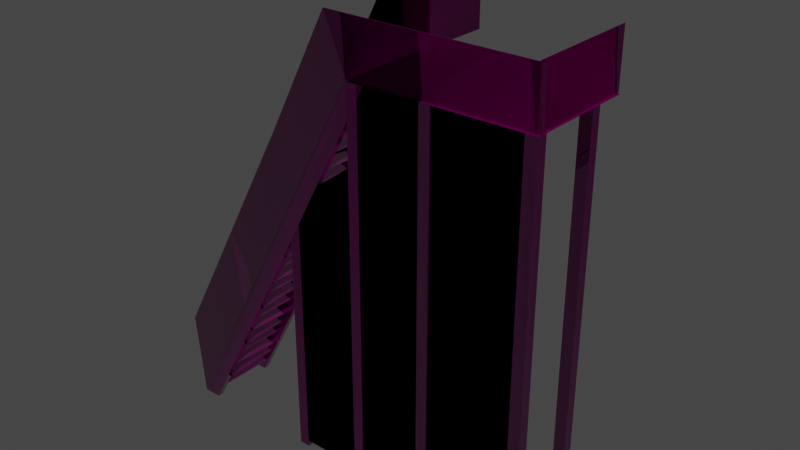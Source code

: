 # Source: scaffolds_02.blend  (saved by Blender 3.5.10; exported with 4.5.12 LTS)
import bpy
from mathutils import Matrix  # noqa: F401  (used for matrix-valued properties, if any)

bpy.ops.wm.read_factory_settings(use_empty=True)
scene = bpy.context.scene
scene.name = 'Scene'

# ---- collections
col_collection = bpy.data.collections.new('Collection'); scene.collection.children.link(col_collection)

# ---- images (referenced by path relative to the original .blend; pixels are not part of the script)
import os
ASSET_DIR = os.environ.get("B2B_ASSET_DIR", "")  # directory of the original .blend (textures are referenced by path, not embedded)
HERE = os.path.dirname(os.path.abspath(__file__))  # packed textures are extracted next to this script under _unpacked/

def load_image(name, relpath, width, height, colorspace="sRGB"):
    """Load a texture the original file referenced (path relative to the .blend, or extracted next to this script)."""
    p = next((c for c in (os.path.join(HERE, relpath), os.path.join(ASSET_DIR, relpath)) if relpath and os.path.exists(c)), "")
    if p:
        img = bpy.data.images.load(p, check_existing=True)
        img.name = name
    else:  # same state as the original file: an image datablock whose file is absent (Cycles renders it pink)
        img = bpy.data.images.new(name, width, height)
        img.source = "FILE"
        img.filepath = "//" + (relpath or name)
    img.colorspace_settings.name = colorspace
    return img
img_electricity_01_diff_0_png = load_image('electricity_01_diff_0.png', 'electricity_01_diff_0.png', 1024, 1024, 'sRGB')
img_electricity_01_norm_0_png = load_image('electricity_01_norm_0.png', 'electricity_01_norm_0.png', 1024, 1024, 'Non-Color')
img_electricity_01_metal_0_png = load_image('electricity_01_metal_0.png', 'electricity_01_metal_0.png', 1024, 1024, 'Non-Color')
img_default_model_mask_0_png = load_image('default_model_mask_0.png', 'default_model_mask_0.png', 1024, 1024, 'Non-Color')
img_default_height_0_png = load_image('default_height_0.png', 'default_height_0.png', 1024, 1024, 'Non-Color')
img_electricity_01_mask_0_png = load_image('electricity_01_mask_0.png', 'electricity_01_mask_0.png', 1024, 1024, 'sRGB')

# ---- materials (node trees are filled in below, after node groups)
mat_electricity_01_001 = bpy.data.materials.new('electricity_01.001')
mat_electricity_01_001.use_transparent_shadow = False

# ---- node groups
ng_annoshader = bpy.data.node_groups.new('AnnoShader', 'ShaderNodeTree')
_s = ng_annoshader.interface.new_socket(name='Shader', in_out='OUTPUT', socket_type='NodeSocketShader')
_s = ng_annoshader.interface.new_socket(name='cDiffuse', in_out='INPUT', socket_type='NodeSocketColor')
_s = ng_annoshader.interface.new_socket(name='cDiffuseMultiplier', in_out='INPUT', socket_type='NodeSocketColor')
_s = ng_annoshader.interface.new_socket(name='Alpha', in_out='INPUT', socket_type='NodeSocketFloat')
_s = ng_annoshader.interface.new_socket(name='cNormal', in_out='INPUT', socket_type='NodeSocketColor')
_s = ng_annoshader.interface.new_socket(name='Glossiness', in_out='INPUT', socket_type='NodeSocketFloat')
_s = ng_annoshader.interface.new_socket(name='cMetallic', in_out='INPUT', socket_type='NodeSocketColor')
_s = ng_annoshader.interface.new_socket(name='cHeight', in_out='INPUT', socket_type='NodeSocketColor')
_s = ng_annoshader.interface.new_socket(name='cNightGlow', in_out='INPUT', socket_type='NodeSocketColor')
_s = ng_annoshader.interface.new_socket(name='cEmissiveColor', in_out='INPUT', socket_type='NodeSocketColor')
_s = ng_annoshader.interface.new_socket(name='EmissionStrength', in_out='INPUT', socket_type='NodeSocketFloat')
_s = ng_annoshader.interface.new_socket(name='cDyeMask', in_out='INPUT', socket_type='NodeSocketColor')
_N = ng_annoshader.nodes; _L = ng_annoshader.links
n0 = _N.new('NodeGroupInput'); n0.name = 'Group Input'; n0.location = (0, -900)
n1 = _N.new('ShaderNodeMix'); n1.name = 'Mix'; n1.location = (300, 300)
n1.data_type = 'RGBA'
n1.blend_type = 'MULTIPLY'
n1.inputs[0].default_value = 1.0
n2 = _N.new('ShaderNodeRGBToBW'); n2.name = 'RGB to BW'; n2.location = (300, 0)
n3 = _N.new('ShaderNodeMix'); n3.name = 'Mix.001'; n3.location = (600, 0)
n3.data_type = 'RGBA'
n3.blend_type = 'MULTIPLY'
n3.inputs[7].default_value = (1.0, 0.0, 0.0, 1.0)
n4 = _N.new('ShaderNodeSeparateColor'); n4.name = 'Separate RGB'; n4.location = (300, -300)
n5 = _N.new('ShaderNodeMath'); n5.name = 'Math'; n5.location = (600, -450)
n5.operation = 'POWER'
n5.inputs[1].default_value = 2.0
n6 = _N.new('ShaderNodeMath'); n6.name = 'Math.001'; n6.location = (600, -150)
n6.operation = 'POWER'
n6.inputs[1].default_value = 2.0
n7 = _N.new('ShaderNodeMath'); n7.name = 'Math.002'; n7.location = (750, -300)
n8 = _N.new('ShaderNodeMath'); n8.name = 'Math.003'; n8.location = (900, -300)
n8.operation = 'SUBTRACT'
n8.inputs[0].default_value = 1.0
n9 = _N.new('ShaderNodeMath'); n9.name = 'Math.004'; n9.location = (1050, -300)
n9.operation = 'SQRT'
n10 = _N.new('ShaderNodeCombineColor'); n10.name = 'Combine RGB'; n10.location = (1200, -300)
n11 = _N.new('ShaderNodeNormalMap'); n11.name = 'Normal Map'; n11.location = (1500, -300)
n11.inputs[0].default_value = 0.5
n12 = _N.new('ShaderNodeRGBToBW'); n12.name = 'RGB to BW.001'; n12.location = (1500, 0)
n13 = _N.new('ShaderNodeBump'); n13.name = 'Bump'; n13.location = (1800, -300)
n13.inputs[0].default_value = 0.5
n13.inputs[1].default_value = 1.0
n13.inputs[2].default_value = 1.0
n14 = _N.new('ShaderNodeMath'); n14.name = 'Math.005'; n14.location = (900, -900)
n14.operation = 'SUBTRACT'
n14.inputs[0].default_value = 1.0
n15 = _N.new('ShaderNodeRGBToBW'); n15.name = 'RGB to BW.002'; n15.location = (300, 0)
n16 = _N.new('ShaderNodeVectorMath'); n16.name = 'EmissionScale'; n16.location = (300, -1200)
n16.label = 'EmissionScale'
n16.operation = 'SCALE'
n16.inputs[3].default_value = 10.0
n17 = _N.new('ShaderNodeVectorMath'); n17.name = 'Vector Math'; n17.location = (600, -1200)
n17.operation = 'MULTIPLY'
n18 = _N.new('ShaderNodeObjectInfo'); n18.name = 'Object Info'; n18.location = (300, -1500)
n19 = _N.new('ShaderNodeMath'); n19.name = 'Math.006'; n19.location = (600, -1500)
n19.operation = 'FRACT'
n20 = _N.new('ShaderNodeValToRGB'); n20.name = 'ColorRamp'; n20.location = (900, -1500)
n20.color_ramp.interpolation = 'CONSTANT'
while len(n20.color_ramp.elements) > 1: n20.color_ramp.elements.remove(n20.color_ramp.elements[-1])
n20.color_ramp.elements[0].position = 0.0; n20.color_ramp.elements[0].color = (1.0, 0.0, 0.0, 1.0)
_e = n20.color_ramp.elements.new(0.3333); _e.color = (0.0, 1.0, 0.0, 1.0)
_e = n20.color_ramp.elements.new(0.6667); _e.color = (0.0, 0.0, 1.0, 1.0)
n21 = _N.new('ShaderNodeVectorMath'); n21.name = 'Vector Math.001'; n21.location = (1200, -1500)
n21.operation = 'MULTIPLY'
n22 = _N.new('ShaderNodeMix'); n22.name = 'Mix.002'; n22.location = (1500, -1200)
n22.data_type = 'RGBA'
n22.inputs[6].default_value = (0.0, 0.0, 0.0, 1.0)
n23 = _N.new('ShaderNodeBsdfPrincipled'); n23.name = 'Principled BSDF'; n23.location = (1200, -900)
n23.distribution = 'GGX'
n23.subsurface_method = 'RANDOM_WALK_SKIN'
n23.inputs[3].default_value = 1.45
n24 = _N.new('NodeGroupOutput'); n24.name = 'Group Output'; n24.location = (1500, -900)
_L.new(n0.outputs[1], n1.inputs[6])
_L.new(n0.outputs[0], n1.inputs[7])
_L.new(n0.outputs[10], n2.inputs[0])
_L.new(n2.outputs[0], n3.inputs[0])
_L.new(n1.outputs[2], n3.inputs[6])
_L.new(n0.outputs[3], n4.inputs[0])
_L.new(n4.outputs[0], n5.inputs[0])
_L.new(n4.outputs[1], n6.inputs[0])
_L.new(n5.outputs[0], n7.inputs[0])
_L.new(n6.outputs[0], n7.inputs[1])
_L.new(n7.outputs[0], n8.inputs[1])
_L.new(n8.outputs[0], n9.inputs[0])
_L.new(n4.outputs[0], n10.inputs[0])
_L.new(n4.outputs[1], n10.inputs[1])
_L.new(n9.outputs[0], n10.inputs[2])
_L.new(n10.outputs[0], n11.inputs[1])
_L.new(n0.outputs[6], n12.inputs[0])
_L.new(n12.outputs[0], n13.inputs[3])
_L.new(n11.outputs[0], n13.inputs[4])
_L.new(n0.outputs[4], n14.inputs[1])
_L.new(n0.outputs[5], n15.inputs[0])
_L.new(n0.outputs[8], n16.inputs[0])
_L.new(n3.outputs[2], n17.inputs[0])
_L.new(n16.outputs[0], n17.inputs[1])
_L.new(n18.outputs[0], n19.inputs[0])
_L.new(n19.outputs[0], n20.inputs[0])
_L.new(n20.outputs[0], n21.inputs[0])
_L.new(n0.outputs[7], n21.inputs[1])
_L.new(n21.outputs[0], n22.inputs[0])
_L.new(n17.outputs[0], n22.inputs[7])
_L.new(n0.outputs[2], n23.inputs[4])
_L.new(n14.outputs[0], n23.inputs[2])
_L.new(n13.outputs[0], n23.inputs[5])
_L.new(n3.outputs[2], n23.inputs[0])
_L.new(n15.outputs[0], n23.inputs[1])
_L.new(n0.outputs[9], n23.inputs[28])
_L.new(n22.outputs[2], n23.inputs[27])
_L.new(n23.outputs[0], n24.inputs[0])
n24.is_active_output = True

# ---- material node trees
mat_electricity_01_001.use_nodes = True; mat_electricity_01_001.node_tree.nodes.clear()
_N = mat_electricity_01_001.node_tree.nodes; _L = mat_electricity_01_001.node_tree.links
n0 = _N.new('ShaderNodeOutputMaterial'); n0.name = 'Material Output'; n0.location = (300, 300)
n1 = _N.new('ShaderNodeTexImage'); n1.name = 'cModelDiffTex'; n1.location = (-1200, 900)
n1.label = 'cModelDiffTex'
n1.image = img_electricity_01_diff_0_png
n2 = _N.new('ShaderNodeTexImage'); n2.name = 'cModelNormalTex'; n2.location = (-1200, 600)
n2.label = 'cModelNormalTex'
n2.image = img_electricity_01_norm_0_png
n3 = _N.new('ShaderNodeTexImage'); n3.name = 'cModelMetallicTex'; n3.location = (-1200, 300)
n3.label = 'cModelMetallicTex'
n3.image = img_electricity_01_metal_0_png
n4 = _N.new('ShaderNodeTexImage'); n4.name = 'cSeparateAOTex'; n4.location = (-1200, 0)
n4.label = 'cSeparateAOTex'
n4.image = img_default_model_mask_0_png
n5 = _N.new('ShaderNodeTexImage'); n5.name = 'cHeightMap'; n5.location = (-1200, -300)
n5.label = 'cHeightMap'
n5.image = img_default_height_0_png
n6 = _N.new('ShaderNodeTexImage'); n6.name = 'cNightGlowMap'; n6.location = (-1200, -600)
n6.label = 'cNightGlowMap'
n6.image = img_electricity_01_mask_0_png
n7 = _N.new('ShaderNodeTexImage'); n7.name = 'cDyeMask'; n7.location = (-1200, -900)
n7.label = 'cDyeMask'
n8 = _N.new('ShaderNodeGroup'); n8.name = 'Group'; n8.location = (0, 0)
n8.node_tree = ng_annoshader
n8.inputs[9].default_value = 0.0
n9 = _N.new('ShaderNodeCombineRGB'); n9.name = 'cEmissiveColor'; n9.location = (900, 1050)
n9.label = 'cEmissiveColor'
n9.inputs[0].default_value = 1.134
n9.inputs[1].default_value = 0.9648
n9.inputs[2].default_value = 0.6676
n10 = _N.new('ShaderNodeCombineRGB'); n10.name = 'cDiffuseColor'; n10.location = (600, 1050)
n10.label = 'cDiffuseColor'
n10.inputs[0].default_value = 1.0
n10.inputs[1].default_value = 1.0
n10.inputs[2].default_value = 1.0
_L.new(n1.outputs[0], n8.inputs[0])
_L.new(n2.outputs[0], n8.inputs[3])
_L.new(n3.outputs[0], n8.inputs[5])
_L.new(n5.outputs[0], n8.inputs[6])
_L.new(n6.outputs[0], n8.inputs[7])
_L.new(n7.outputs[0], n8.inputs[10])
_L.new(n10.outputs[0], n8.inputs[1])
_L.new(n9.outputs[0], n8.inputs[8])
_L.new(n1.outputs[1], n8.inputs[2])
_L.new(n2.outputs[1], n8.inputs[4])
_L.new(n8.outputs[0], n0.inputs[0])
n0.is_active_output = True

# ---- world
world_world = bpy.data.worlds.new('World'); scene.world = world_world
world_world.use_nodes = True; world_world.node_tree.nodes.clear()
_N = world_world.node_tree.nodes; _L = world_world.node_tree.links
n0 = _N.new('ShaderNodeOutputWorld'); n0.name = 'World Output'; n0.location = (300, 300)
n1 = _N.new('ShaderNodeBackground'); n1.name = 'Background'; n1.location = (10, 300)
n1.inputs[0].default_value = (0.05088, 0.05088, 0.05088, 1.0)
_L.new(n1.outputs[0], n0.inputs[0])
n0.is_active_output = True
world_world.color = (0.05088, 0.05088, 0.05088)
world_world.use_sun_shadow = False
world_world.sun_shadow_jitter_overblur = 0.0

# ---- meshes
me_mesh_0_037 = bpy.data.meshes.new('Mesh_0.037')
me_mesh_0_037.from_pydata([(0.639, -0.09322, 0.4138), (0.6732, -0.09322, -0.7837), (0.639, -0.09322, -0.7837), (0.6732, -0.09322, 0.4138), (0.3456, -0.09322, 0.4138), (0.3798, -0.09322, -0.7837), (0.3456, -0.09322, -0.7837), (0.3798, -0.09322, 0.4138), (0.121, -0.09322, 0.4087), (0.1542, -0.09322, -0.7891), (0.121, -0.09322, -0.7891), (0.1542, -0.09322, 0.4087), (0.1161, -0.08932, 0.4077), (-0.4679, -0.08932, -0.7891), (-0.5245, -0.08932, -0.7891), (0.1727, -0.08932, 0.4077), (0.4032, -0.08932, 0.5762), (0.118, -0.08932, 0.4094), (0.118, -0.08932, 0.5762), (0.4032, -0.08932, 0.4094), (0.04772, -0.08932, 0.5762), (-0.3478, -0.08932, -0.1591), (-0.09583, -0.08932, 0.01003), (-0.3097, -0.08932, -0.3894), (-0.5499, -0.08932, -0.5269), (-0.5245, -0.08932, -0.7891), (-0.1456, -0.08932, 0.2086), (0.118, -0.08932, 0.4094), (0.04772, -0.08932, 0.5762), (0.6825, -0.08932, 0.5762), (0.4032, -0.08932, 0.4094), (0.4032, -0.08932, 0.5762), (0.6825, -0.08932, 0.4094), (-0.1027, -0.08736, -0.01643), (-0.06946, -0.08736, -0.7891), (-0.1027, -0.08736, -0.7891), (-0.06946, -0.08736, -0.01643), (0.368, -0.08541, -0.7749), (0.6376, -0.08541, 0.4109), (0.6376, -0.08541, -0.7749), (0.3719, -0.08541, 0.4109), (0.1483, -0.0776, 0.4058), (0.3524, -0.0776, -0.7803), (0.1483, -0.0776, -0.7803), (0.3524, -0.0776, 0.4058), (-0.07337, -0.0776, 0.03638), (0.1307, -0.0776, -0.7803), (-0.07337, -0.0776, -0.7803), (0.1307, -0.0776, 0.1879), (0.1161, 0.1138, 0.4077), (-0.4679, 0.1138, -0.7891), (-0.5245, 0.1138, -0.7891), (0.1727, 0.1138, 0.4077), (0.04772, 0.1236, 0.5762), (0.119, 0.1236, 0.5762), (0.119, 0.1236, 0.4094), (-0.3478, 0.1236, -0.1591), (-0.09583, 0.1236, 0.01003), (-0.3097, 0.1236, -0.3894), (-0.5499, 0.1236, -0.5269), (-0.5245, 0.1236, -0.7891), (-0.1456, 0.1236, 0.2086), (0.119, 0.1236, 0.4094), (0.04772, 0.1236, 0.5762), (0.639, 0.1314, 0.4138), (0.6732, 0.1314, -0.7837), (0.639, 0.1314, -0.7837), (0.6732, 0.1314, 0.4138), (-0.4933, 0.1177, -0.7393), (-0.4933, -0.0776, -0.7505), (-0.4933, 0.1177, -0.7505), (-0.4933, -0.0776, -0.7393), (-0.463, 0.1177, -0.6865), (-0.463, -0.0776, -0.7061), (-0.463, 0.1177, -0.6978), (-0.463, -0.0776, -0.6953), (-0.4376, 0.1177, -0.6431), (-0.4376, -0.0776, -0.6455), (-0.4376, 0.1177, -0.6543), (-0.4376, -0.0776, -0.6343), (-0.4113, 0.1177, -0.583), (-0.4113, -0.0776, -0.5942), (-0.4113, 0.1177, -0.5942), (-0.4113, -0.0776, -0.583), (-0.382, 0.1177, -0.5308), (-0.382, -0.0776, -0.5503), (-0.382, 0.1177, -0.542), (-0.382, -0.0776, -0.5391), (-0.3517, 0.1177, -0.4863), (-0.3517, -0.0776, -0.4888), (-0.3517, 0.1177, -0.4976), (-0.3517, -0.0776, -0.4778), (-0.3253, 0.1177, -0.4246), (-0.3253, -0.0776, -0.4358), (-0.3253, 0.1177, -0.4358), (-0.3253, -0.0776, -0.4246), (-0.2999, 0.1177, -0.3733), (-0.2999, -0.0776, -0.3933), (-0.2999, 0.1177, -0.3845), (-0.2999, -0.0776, -0.3821), (-0.2706, 0.1177, -0.3208), (-0.2706, -0.0776, -0.332), (-0.2706, 0.1177, -0.332), (-0.2706, -0.0776, -0.3208), (-0.2413, 0.1177, -0.2766), (-0.2413, -0.0776, -0.2793), (-0.2413, 0.1177, -0.2878), (-0.2413, -0.0776, -0.2681), (-0.214, 0.1177, -0.2159), (-0.214, -0.0776, -0.2272), (-0.214, 0.1177, -0.2272), (-0.214, -0.0776, -0.2159), (-0.1886, 0.1177, -0.1647), (-0.1886, -0.0776, -0.1846), (-0.1886, 0.1177, -0.1759), (-0.1886, -0.0776, -0.1733), (-0.1583, 0.1177, -0.1122), (-0.1583, -0.0776, -0.1234), (-0.1583, 0.1177, -0.1234), (-0.1583, -0.0776, -0.1122), (-0.129, 0.1177, -0.05927), (-0.129, -0.0776, -0.07043), (-0.129, 0.1177, -0.07043), (-0.129, -0.0776, -0.05927), (-0.1027, 0.1177, -0.01715), (-0.1027, -0.0776, -0.01967), (-0.1027, 0.1177, -0.02834), (-0.1027, -0.0776, -0.008476), (-0.1027, -0.08736, -0.01643), (-0.1027, -0.07174, -0.7891), (-0.1027, -0.07174, -0.01643), (-0.1027, -0.08736, -0.7891), (-0.07728, 0.1177, 0.04279), (-0.07728, -0.0776, 0.02292), (-0.07728, 0.1177, 0.03159), (-0.07728, -0.0776, 0.03412), (-0.04798, 0.1177, 0.09528), (-0.04798, -0.0776, 0.08411), (-0.04798, 0.1177, 0.08411), (-0.04798, -0.0776, 0.09528), (-0.0177, 0.1177, 0.1395), (-0.0177, -0.0776, 0.137), (-0.0177, 0.1177, 0.1283), (-0.0177, -0.0776, 0.1482), (0.008662, 0.1177, 0.2002), (0.008662, -0.0776, 0.1891), (0.008662, 0.1177, 0.1891), (0.008662, -0.0776, 0.2002), (0.03405, 0.1177, 0.2515), (0.03405, -0.0776, 0.2317), (0.03405, 0.1177, 0.2404), (0.03405, -0.0776, 0.2428), (0.06433, 0.1177, 0.2954), (0.06433, -0.0776, 0.2927), (0.06433, 0.1177, 0.2842), (0.06433, -0.0776, 0.304), (0.09362, 0.1177, 0.3569), (0.09362, -0.0776, 0.3457), (0.09362, 0.1177, 0.3457), (0.09362, -0.0776, 0.3569), (0.118, 0.4537, 0.4094), (0.118, 0.1236, 0.5762), (0.118, 0.1236, 0.4094), (0.118, 0.4537, 0.5762), (0.121, -0.09322, 0.4087), (0.121, -0.06002, -0.7891), (0.121, -0.06002, 0.4087), (0.121, -0.09322, -0.7891), (0.1161, -0.08932, 0.4077), (-0.5245, -0.07174, -0.7891), (0.1161, -0.07174, 0.4077), (-0.5245, -0.08932, -0.7891), (0.1161, 0.1138, 0.4077), (-0.5245, 0.1314, -0.7891), (0.1161, 0.1314, 0.4077), (-0.5245, 0.1138, -0.7891), (0.3456, -0.09322, 0.4138), (0.3456, -0.06002, -0.7837), (0.3456, -0.06002, 0.4138), (0.3456, -0.09322, -0.7837), (0.639, -0.09322, 0.4138), (0.639, -0.06002, -0.7837), (0.639, -0.06002, 0.4138), (0.639, -0.09322, -0.7837), (0.639, 0.1314, 0.4138), (0.639, 0.1626, -0.7837), (0.639, 0.1626, 0.4138), (0.639, 0.1314, -0.7837), (0.6698, -0.09713, 0.5815), (0.6698, 0.2505, 0.4146), (0.6698, 0.2505, 0.5815), (0.6698, -0.09713, 0.4146), (0.68, 0.2408, 0.4146), (0.3544, -0.101, 0.4146), (0.3583, 0.2408, 0.4146), (0.68, -0.101, 0.4146), (0.1141, 0.2408, 0.4146), (0.1141, -0.101, 0.4146), (0.09362, 0.1177, 0.3569), (0.1464, -0.0776, 0.3569), (0.09362, -0.0776, 0.3569), (0.1464, 0.1177, 0.3569), (0.03405, 0.1177, 0.2515), (0.08581, -0.0776, 0.2428), (0.03405, -0.0776, 0.2428), (0.08581, 0.1177, 0.2515), (0.06433, 0.1177, 0.2954), (0.1161, -0.0776, 0.304), (0.06433, -0.0776, 0.304), (0.1161, 0.1177, 0.2954), (0.008662, 0.1177, 0.2002), (0.06042, -0.0776, 0.2002), (0.008662, -0.0776, 0.2002), (0.06042, 0.1177, 0.2002), (-0.07728, 0.1177, 0.04279), (-0.02454, -0.0776, 0.03412), (-0.07728, -0.0776, 0.03412), (-0.02454, 0.1177, 0.04279), (0.6732, -0.06002, 0.4138), (0.6732, -0.09322, -0.7837), (0.6732, -0.09322, 0.4138), (0.6732, -0.06002, -0.7837), (0.6732, 0.1626, 0.4138), (0.6732, 0.1314, -0.7837), (0.6732, 0.1314, 0.4138), (0.6732, 0.1626, -0.7837), (0.6708, 0.2486, 0.4146), (0.6708, -0.09713, 0.5815), (0.6708, 0.2486, 0.5815), (0.6708, -0.09713, 0.4146), (-0.04798, 0.1177, 0.09528), (0.003779, -0.0776, 0.09528), (-0.04798, -0.0776, 0.09528), (0.003779, 0.1177, 0.09528), (-0.0177, 0.1177, 0.1395), (0.03405, -0.0776, 0.1482), (-0.0177, -0.0776, 0.1482), (0.03405, 0.1177, 0.1395), (-0.129, 0.1177, -0.05927), (-0.0763, -0.0776, -0.05927), (-0.129, -0.0776, -0.05927), (-0.0763, 0.1177, -0.05927), (-0.1886, 0.1177, -0.1647), (-0.1368, -0.0776, -0.1733), (-0.1886, -0.0776, -0.1733), (-0.1368, 0.1177, -0.1647), (-0.1583, 0.1177, -0.1122), (-0.1066, -0.0776, -0.1122), (-0.1583, -0.0776, -0.1122), (-0.1066, 0.1177, -0.1122), (-0.1027, 0.1177, -0.01715), (-0.04993, -0.0776, -0.008476), (-0.1027, -0.0776, -0.008476), (-0.04993, 0.1177, -0.01715), (0.3798, -0.06002, 0.4138), (0.3798, -0.09322, -0.7837), (0.3798, -0.09322, 0.4138), (0.3798, -0.06002, -0.7837), (-0.214, 0.1177, -0.2159), (-0.1622, -0.0776, -0.2159), (-0.214, -0.0776, -0.2159), (-0.1622, 0.1177, -0.2159), (-0.2999, 0.1177, -0.3733), (-0.2472, -0.0776, -0.3821), (-0.2999, -0.0776, -0.3821), (-0.2472, 0.1177, -0.3733), (-0.4679, -0.08932, -0.7891), (0.1727, -0.07174, 0.4077), (-0.4679, -0.07174, -0.7891), (0.1727, -0.08932, 0.4077), (-0.4679, 0.1138, -0.7891), (0.1727, 0.1314, 0.4077), (-0.4679, 0.1314, -0.7891), (0.1727, 0.1138, 0.4077), (-0.2706, 0.1177, -0.3208), (-0.2189, -0.0776, -0.3208), (-0.2706, -0.0776, -0.3208), (-0.2189, 0.1177, -0.3208), (-0.2413, 0.1177, -0.2766), (-0.1886, -0.0776, -0.2681), (-0.2413, -0.0776, -0.2681), (-0.1886, 0.1177, -0.2766), (0.1542, -0.09322, -0.7891), (0.1542, -0.06002, 0.4087), (0.1542, -0.06002, -0.7891), (0.1542, -0.09322, 0.4087), (-0.3253, 0.1177, -0.4246), (-0.2726, -0.0776, -0.4246), (-0.3253, -0.0776, -0.4246), (-0.2726, 0.1177, -0.4246), (-0.382, 0.1177, -0.5308), (-0.3292, -0.0776, -0.5391), (-0.382, -0.0776, -0.5391), (-0.3292, 0.1177, -0.5308), (0.119, 0.1236, 0.5762), (0.119, 0.4537, 0.4094), (0.119, 0.1236, 0.4094), (0.119, 0.4537, 0.5762), (-0.3517, 0.1177, -0.4863), (-0.299, -0.0776, -0.4778), (-0.3517, -0.0776, -0.4778), (-0.299, 0.1177, -0.4863), (-0.4113, 0.1177, -0.583), (-0.3595, -0.0776, -0.583), (-0.4113, -0.0776, -0.583), (-0.3595, 0.1177, -0.583), (-0.463, 0.1177, -0.6865), (-0.4113, -0.0776, -0.6953), (-0.463, -0.0776, -0.6953), (-0.4113, 0.1177, -0.6865), (-0.06946, -0.08736, -0.7891), (-0.06946, -0.07174, -0.01643), (-0.06946, -0.07174, -0.7891), (-0.06946, -0.08736, -0.01643), (-0.4376, 0.1177, -0.6431), (-0.3849, -0.0776, -0.6343), (-0.4376, -0.0776, -0.6343), (-0.3849, 0.1177, -0.6431), (-0.4933, 0.1177, -0.7393), (-0.4415, -0.0776, -0.7393), (-0.4933, -0.0776, -0.7393), (-0.4415, 0.1177, -0.7393), (0.639, 0.1626, -0.7837), (0.6732, 0.1626, 0.4138), (0.639, 0.1626, 0.4138), (0.6732, 0.1626, -0.7837), (-0.4679, 0.1314, -0.7891), (0.1161, 0.1314, 0.4077), (-0.5245, 0.1314, -0.7891), (0.1727, 0.1314, 0.4077), (0.118, 0.1236, 0.4094), (0.118, 0.1236, 0.5762), (0.04772, 0.1236, 0.5762), (-0.09583, 0.1236, 0.01003), (-0.3478, 0.1236, -0.1591), (-0.3097, 0.1236, -0.3894), (-0.5499, 0.1236, -0.5269), (-0.5245, 0.1236, -0.7891), (-0.1456, 0.1236, 0.2086), (0.118, 0.1236, 0.4094), (0.04772, 0.1236, 0.5762), (0.639, -0.06002, -0.7837), (0.6732, -0.06002, 0.4138), (0.639, -0.06002, 0.4138), (0.6732, -0.06002, -0.7837), (0.3456, -0.06002, -0.7837), (0.3798, -0.06002, 0.4138), (0.3456, -0.06002, 0.4138), (0.3798, -0.06002, -0.7837), (0.1542, -0.06002, 0.4087), (0.121, -0.06002, -0.7891), (0.1542, -0.06002, -0.7891), (0.121, -0.06002, 0.4087), (-0.4679, -0.07174, -0.7891), (0.1161, -0.07174, 0.4077), (-0.5245, -0.07174, -0.7891), (0.1727, -0.07174, 0.4077), (-0.06946, -0.07174, -0.01643), (-0.1027, -0.07174, -0.7891), (-0.06946, -0.07174, -0.7891), (-0.1027, -0.07174, -0.01643), (0.1483, -0.0776, -0.7803), (0.3524, -0.0776, 0.4058), (0.1483, -0.0776, 0.4058), (0.3524, -0.0776, -0.7803), (-0.07337, -0.0776, -0.7803), (0.1307, -0.0776, 0.1879), (-0.07337, -0.0776, 0.03638), (0.1307, -0.0776, -0.7803), (0.3719, -0.08541, 0.4109), (0.6376, -0.08541, -0.7749), (0.6376, -0.08541, 0.4109), (0.368, -0.08541, -0.7749), (0.118, -0.08736, 0.4094), (0.4032, -0.08736, 0.5762), (0.118, -0.08736, 0.5762), (0.4032, -0.08736, 0.4094), (0.04772, -0.08736, 0.5762), (-0.09583, -0.08736, 0.01003), (-0.3478, -0.08736, -0.1591), (-0.3097, -0.08736, -0.3894), (-0.5499, -0.08736, -0.5269), (-0.5245, -0.08736, -0.7891), (-0.1456, -0.08736, 0.2086), (0.118, -0.08736, 0.4094), (0.04772, -0.08736, 0.5762), (0.4032, -0.08736, 0.4094), (0.6825, -0.08736, 0.5762), (0.4032, -0.08736, 0.5762), (0.6825, -0.08736, 0.4094)], [], [(0, 2, 1), (1, 3, 0), (4, 6, 5), (5, 7, 4), (8, 10, 9), (9, 11, 8), (12, 14, 13), (13, 15, 12), (16, 18, 17), (17, 19, 16), (18, 20, 17), (21, 23, 22), (23, 21, 24), (24, 25, 23), (22, 26, 21), (26, 22, 27), (27, 28, 26), (29, 31, 30), (30, 32, 29), (33, 35, 34), (34, 36, 33), (37, 39, 38), (38, 40, 37), (41, 43, 42), (42, 44, 41), (45, 47, 46), (46, 48, 45), (49, 51, 50), (50, 52, 49), (53, 55, 54), (56, 58, 57), (58, 56, 59), (59, 60, 58), (57, 61, 56), (61, 57, 62), (62, 63, 61), (64, 66, 65), (65, 67, 64), (68, 70, 69), (69, 71, 68), (72, 74, 73), (73, 75, 72), (76, 78, 77), (77, 79, 76), (80, 82, 81), (81, 83, 80), (84, 86, 85), (85, 87, 84), (88, 90, 89), (89, 91, 88), (92, 94, 93), (93, 95, 92), (96, 98, 97), (97, 99, 96), (100, 102, 101), (101, 103, 100), (104, 106, 105), (105, 107, 104), (108, 110, 109), (109, 111, 108), (112, 114, 113), (113, 115, 112), (116, 118, 117), (117, 119, 116), (120, 122, 121), (121, 123, 120), (124, 126, 125), (125, 127, 124), (128, 130, 129), (129, 131, 128), (132, 134, 133), (133, 135, 132), (136, 138, 137), (137, 139, 136), (140, 142, 141), (141, 143, 140), (144, 146, 145), (145, 147, 144), (148, 150, 149), (149, 151, 148), (152, 154, 153), (153, 155, 152), (156, 158, 157), (157, 159, 156), (160, 162, 161), (161, 163, 160), (164, 166, 165), (165, 167, 164), (168, 170, 169), (169, 171, 168), (172, 174, 173), (173, 175, 172), (176, 178, 177), (177, 179, 176), (180, 182, 181), (181, 183, 180), (184, 186, 185), (185, 187, 184), (188, 190, 189), (189, 191, 188), (192, 194, 193), (193, 195, 192), (193, 194, 196), (196, 197, 193), (198, 200, 199), (199, 201, 198), (202, 204, 203), (203, 205, 202), (206, 208, 207), (207, 209, 206), (210, 212, 211), (211, 213, 210), (214, 216, 215), (215, 217, 214), (218, 220, 219), (219, 221, 218), (222, 224, 223), (223, 225, 222), (226, 228, 227), (227, 229, 226), (230, 232, 231), (231, 233, 230), (234, 236, 235), (235, 237, 234), (238, 240, 239), (239, 241, 238), (242, 244, 243), (243, 245, 242), (246, 248, 247), (247, 249, 246), (250, 252, 251), (251, 253, 250), (254, 256, 255), (255, 257, 254), (258, 260, 259), (259, 261, 258), (262, 264, 263), (263, 265, 262), (266, 268, 267), (267, 269, 266), (270, 272, 271), (271, 273, 270), (274, 276, 275), (275, 277, 274), (278, 280, 279), (279, 281, 278), (282, 284, 283), (283, 285, 282), (286, 288, 287), (287, 289, 286), (290, 292, 291), (291, 293, 290), (294, 296, 295), (295, 297, 294), (298, 300, 299), (299, 301, 298), (302, 304, 303), (303, 305, 302), (306, 308, 307), (307, 309, 306), (310, 312, 311), (311, 313, 310), (314, 316, 315), (315, 317, 314), (318, 320, 319), (319, 321, 318), (322, 324, 323), (323, 325, 322), (326, 328, 327), (327, 329, 326), (330, 332, 331), (333, 335, 334), (336, 334, 335), (335, 337, 336), (334, 338, 333), (339, 333, 338), (338, 340, 339), (341, 343, 342), (342, 344, 341), (345, 347, 346), (346, 348, 345), (349, 351, 350), (350, 352, 349), (353, 355, 354), (354, 356, 353), (357, 359, 358), (358, 360, 357), (361, 363, 362), (362, 364, 361), (365, 367, 366), (366, 368, 365), (369, 371, 370), (370, 372, 369), (373, 375, 374), (374, 376, 373), (377, 375, 373), (378, 380, 379), (381, 379, 380), (380, 382, 381), (379, 383, 378), (384, 378, 383), (383, 385, 384), (386, 388, 387), (387, 389, 386)])
me_mesh_0_037.polygons.foreach_set('use_smooth', [True] * 204)
_uv = me_mesh_0_037.uv_layers.new(name='UVMap')
_uv.uv.foreach_set('vector', [0.6523, 0.6787, 0.7993, 0.6787, 0.7993, 0.6829, 0.7993, 0.6829, 0.6523, 0.6829, 0.6523, 0.6787, 0.6523, 0.6787, 0.7993, 0.6787, 0.7993, 0.6829, 0.7993, 0.6829, 0.6523, 0.6829, 0.6523, 0.6787, 0.6523, 0.6743, 0.7993, 0.6743, 0.7993, 0.6704, 0.7993, 0.6704, 0.6523, 0.6704, 0.6523, 0.6743, 0.627, 0.6477, 0.7939, 0.6477, 0.7905, 0.6414, 0.7905, 0.6414, 0.6235, 0.6414, 0.627, 0.6477, 0.9463, 0.3286, 0.9463, 0.3794, 0.9751, 0.3794, 0.9751, 0.3794, 0.9751, 0.3286, 0.9463, 0.3286, 0.9463, 0.3794, 0.9463, 0.3872, 0.9751, 0.3794, 0.9463, 0.3486, 0.9741, 0.3555, 0.9741, 0.3931, 0.9741, 0.3555, 0.9463, 0.3486, 0.9463, 0.314, 0.9463, 0.314, 0.9741, 0.3179, 0.9741, 0.3555, 0.9741, 0.3931, 0.9463, 0.3833, 0.9463, 0.3486, 0.9463, 0.3833, 0.9741, 0.3931, 0.9741, 0.4307, 0.9741, 0.4307, 0.9463, 0.418, 0.9463, 0.3833, 0.9463, 0.3184, 0.9463, 0.3682, 0.9751, 0.3682, 0.9751, 0.3682, 0.9751, 0.3184, 0.9463, 0.3184, 0.7046, 0.6743, 0.7993, 0.6743, 0.7993, 0.6704, 0.7993, 0.6704, 0.7046, 0.6704, 0.7046, 0.6743, 0.03726, 0.6387, 0.006626, 0.6387, 0.006626, 0.8047, 0.006626, 0.8047, 0.03473, 0.8047, 0.03726, 0.6387, 0.03473, 0.8047, 0.03473, 0.6387, 0.006626, 0.6387, 0.006626, 0.6387, 0.006626, 0.8047, 0.03473, 0.8047, 0.03473, 0.7528, 0.03473, 0.6387, 0.006626, 0.6387, 0.006626, 0.6387, 0.006626, 0.774, 0.03473, 0.7528, 0.627, 0.6477, 0.7939, 0.6477, 0.7905, 0.6414, 0.7905, 0.6414, 0.6235, 0.6414, 0.627, 0.6477, 0.9463, 0.3867, 0.9751, 0.3794, 0.9463, 0.3794, 0.9463, 0.3486, 0.9741, 0.3555, 0.9741, 0.3931, 0.9741, 0.3555, 0.9463, 0.3486, 0.9463, 0.314, 0.9463, 0.314, 0.9741, 0.3179, 0.9741, 0.3555, 0.9741, 0.3931, 0.9463, 0.3833, 0.9463, 0.3486, 0.9463, 0.3833, 0.9741, 0.3931, 0.9741, 0.4307, 0.9741, 0.4307, 0.9463, 0.418, 0.9463, 0.3833, 0.6523, 0.6787, 0.7993, 0.6787, 0.7993, 0.6829, 0.7993, 0.6829, 0.6523, 0.6829, 0.6523, 0.6787, 0.4849, 0.05469, 0.4878, 0.05469, 0.4878, 0.004395, 0.4878, 0.004395, 0.4849, 0.004395, 0.4849, 0.05469, 0.4849, 0.05469, 0.4878, 0.05469, 0.4878, 0.004395, 0.4878, 0.004395, 0.4849, 0.004395, 0.4849, 0.05469, 0.4849, 0.05469, 0.4878, 0.05469, 0.4878, 0.004395, 0.4878, 0.004395, 0.4849, 0.004395, 0.4849, 0.05469, 0.4849, 0.05469, 0.4878, 0.05469, 0.4878, 0.004395, 0.4878, 0.004395, 0.4849, 0.004395, 0.4849, 0.05469, 0.4849, 0.05469, 0.4878, 0.05469, 0.4878, 0.004395, 0.4878, 0.004395, 0.4849, 0.004395, 0.4849, 0.05469, 0.4849, 0.05469, 0.4878, 0.05469, 0.4878, 0.004395, 0.4878, 0.004395, 0.4849, 0.004395, 0.4849, 0.05469, 0.4849, 0.05469, 0.4878, 0.05469, 0.4878, 0.004395, 0.4878, 0.004395, 0.4849, 0.004395, 0.4849, 0.05469, 0.4849, 0.05469, 0.4878, 0.05469, 0.4878, 0.004395, 0.4878, 0.004395, 0.4849, 0.004395, 0.4849, 0.05469, 0.4849, 0.05469, 0.4878, 0.05469, 0.4878, 0.004395, 0.4878, 0.004395, 0.4849, 0.004395, 0.4849, 0.05469, 0.4849, 0.05469, 0.4878, 0.05469, 0.4878, 0.004395, 0.4878, 0.004395, 0.4849, 0.004395, 0.4849, 0.05469, 0.4849, 0.05469, 0.4878, 0.05469, 0.4878, 0.004395, 0.4878, 0.004395, 0.4849, 0.004395, 0.4849, 0.05469, 0.4849, 0.05469, 0.4878, 0.05469, 0.4878, 0.004395, 0.4878, 0.004395, 0.4849, 0.004395, 0.4849, 0.05469, 0.4849, 0.05469, 0.4878, 0.05469, 0.4878, 0.004395, 0.4878, 0.004395, 0.4849, 0.004395, 0.4849, 0.05469, 0.4849, 0.05469, 0.4878, 0.05469, 0.4878, 0.004395, 0.4878, 0.004395, 0.4849, 0.004395, 0.4849, 0.05469, 0.4849, 0.05469, 0.4878, 0.05469, 0.4878, 0.004395, 0.4878, 0.004395, 0.4849, 0.004395, 0.4849, 0.05469, 0.7046, 0.6787, 0.7046, 0.6829, 0.7993, 0.6829, 0.7993, 0.6829, 0.7993, 0.6787, 0.7046, 0.6787, 0.4849, 0.05469, 0.4878, 0.05469, 0.4878, 0.004395, 0.4878, 0.004395, 0.4849, 0.004395, 0.4849, 0.05469, 0.4849, 0.05469, 0.4878, 0.05469, 0.4878, 0.004395, 0.4878, 0.004395, 0.4849, 0.004395, 0.4849, 0.05469, 0.4849, 0.05469, 0.4878, 0.05469, 0.4878, 0.004395, 0.4878, 0.004395, 0.4849, 0.004395, 0.4849, 0.05469, 0.4849, 0.05469, 0.4878, 0.05469, 0.4878, 0.004395, 0.4878, 0.004395, 0.4849, 0.004395, 0.4849, 0.05469, 0.4849, 0.05469, 0.4878, 0.05469, 0.4878, 0.004395, 0.4878, 0.004395, 0.4849, 0.004395, 0.4849, 0.05469, 0.4849, 0.05469, 0.4878, 0.05469, 0.4878, 0.004395, 0.4878, 0.004395, 0.4849, 0.004395, 0.4849, 0.05469, 0.4849, 0.05469, 0.4878, 0.05469, 0.4878, 0.004395, 0.4878, 0.004395, 0.4849, 0.004395, 0.4849, 0.05469, 0.9751, 0.3784, 0.9751, 0.3193, 0.9463, 0.3193, 0.9463, 0.3193, 0.9463, 0.3784, 0.9751, 0.3784, 0.6523, 0.6787, 0.6523, 0.6829, 0.7993, 0.6829, 0.7993, 0.6829, 0.7993, 0.6787, 0.6523, 0.6787, 0.627, 0.6208, 0.627, 0.623, 0.7939, 0.623, 0.7939, 0.623, 0.7939, 0.6208, 0.627, 0.6208, 0.627, 0.6208, 0.627, 0.623, 0.7939, 0.623, 0.7939, 0.623, 0.7939, 0.6208, 0.627, 0.6208, 0.6523, 0.6743, 0.6523, 0.6704, 0.7993, 0.6704, 0.7993, 0.6704, 0.7993, 0.6743, 0.6523, 0.6743, 0.6523, 0.6743, 0.6523, 0.6704, 0.7993, 0.6704, 0.7993, 0.6704, 0.7993, 0.6743, 0.6523, 0.6743, 0.6523, 0.6743, 0.6523, 0.6704, 0.7993, 0.6704, 0.7993, 0.6704, 0.7993, 0.6743, 0.6523, 0.6743, 0.9463, 0.3179, 0.9463, 0.3799, 0.9751, 0.3799, 0.9751, 0.3799, 0.9751, 0.3179, 0.9463, 0.3179, 0.9502, 0.2891, 0.9502, 0.2324, 0.9927, 0.2314, 0.9927, 0.2314, 0.9927, 0.2891, 0.9502, 0.2891, 0.9927, 0.2314, 0.9502, 0.2324, 0.9468, 0.1904, 0.9468, 0.1904, 0.9927, 0.1904, 0.9927, 0.2314, 0.4824, 0.05469, 0.4824, 0.004395, 0.469, 0.004395, 0.469, 0.004395, 0.469, 0.05518, 0.4824, 0.05469, 0.4824, 0.05469, 0.4824, 0.004395, 0.469, 0.004395, 0.469, 0.004395, 0.469, 0.05518, 0.4824, 0.05469, 0.4824, 0.05469, 0.4824, 0.004395, 0.469, 0.004395, 0.469, 0.004395, 0.469, 0.05518, 0.4824, 0.05469, 0.4824, 0.05469, 0.4824, 0.004395, 0.469, 0.004395, 0.469, 0.004395, 0.469, 0.05518, 0.4824, 0.05469, 0.4824, 0.05469, 0.4824, 0.004395, 0.469, 0.004395, 0.469, 0.004395, 0.469, 0.05518, 0.4824, 0.05469, 0.6523, 0.6565, 0.6523, 0.6523, 0.7993, 0.6523, 0.7993, 0.6523, 0.7993, 0.6565, 0.6523, 0.6565, 0.6523, 0.6565, 0.6523, 0.6523, 0.7993, 0.6523, 0.7993, 0.6523, 0.7993, 0.6565, 0.6523, 0.6565, 0.9751, 0.3799, 0.9463, 0.3799, 0.9463, 0.3179, 0.9463, 0.3179, 0.9751, 0.3179, 0.9751, 0.3799, 0.4824, 0.05469, 0.4824, 0.004395, 0.469, 0.004395, 0.469, 0.004395, 0.469, 0.05518, 0.4824, 0.05469, 0.4824, 0.05469, 0.4824, 0.004395, 0.469, 0.004395, 0.469, 0.004395, 0.469, 0.05518, 0.4824, 0.05469, 0.4824, 0.05469, 0.4824, 0.004395, 0.469, 0.004395, 0.469, 0.004395, 0.469, 0.05518, 0.4824, 0.05469, 0.4824, 0.05469, 0.4824, 0.004395, 0.469, 0.004395, 0.469, 0.004395, 0.469, 0.05518, 0.4824, 0.05469, 0.4824, 0.05469, 0.4824, 0.004395, 0.469, 0.004395, 0.469, 0.004395, 0.469, 0.05518, 0.4824, 0.05469, 0.4824, 0.05469, 0.4824, 0.004395, 0.469, 0.004395, 0.469, 0.004395, 0.469, 0.05518, 0.4824, 0.05469, 0.6523, 0.6565, 0.6523, 0.6523, 0.7993, 0.6523, 0.7993, 0.6523, 0.7993, 0.6565, 0.6523, 0.6565, 0.4824, 0.05469, 0.4824, 0.004395, 0.469, 0.004395, 0.469, 0.004395, 0.469, 0.05518, 0.4824, 0.05469, 0.4824, 0.05469, 0.4824, 0.004395, 0.469, 0.004395, 0.469, 0.004395, 0.469, 0.05518, 0.4824, 0.05469, 0.7905, 0.6379, 0.7905, 0.6357, 0.6235, 0.6357, 0.6235, 0.6357, 0.6235, 0.6379, 0.7905, 0.6379, 0.7905, 0.6379, 0.7905, 0.6357, 0.6235, 0.6357, 0.6235, 0.6357, 0.6235, 0.6379, 0.7905, 0.6379, 0.4824, 0.05469, 0.4824, 0.004395, 0.469, 0.004395, 0.469, 0.004395, 0.469, 0.05518, 0.4824, 0.05469, 0.4824, 0.05469, 0.4824, 0.004395, 0.469, 0.004395, 0.469, 0.004395, 0.469, 0.05518, 0.4824, 0.05469, 0.7993, 0.666, 0.7993, 0.6619, 0.6523, 0.6619, 0.6523, 0.6619, 0.6523, 0.666, 0.7993, 0.666, 0.4824, 0.05469, 0.4824, 0.004395, 0.469, 0.004395, 0.469, 0.004395, 0.469, 0.05518, 0.4824, 0.05469, 0.4824, 0.05469, 0.4824, 0.004395, 0.469, 0.004395, 0.469, 0.004395, 0.469, 0.05518, 0.4824, 0.05469, 0.9463, 0.3193, 0.9751, 0.3193, 0.9751, 0.3784, 0.9751, 0.3784, 0.9463, 0.3784, 0.9463, 0.3193, 0.4824, 0.05469, 0.4824, 0.004395, 0.469, 0.004395, 0.469, 0.004395, 0.469, 0.05518, 0.4824, 0.05469, 0.4824, 0.05469, 0.4824, 0.004395, 0.469, 0.004395, 0.469, 0.004395, 0.469, 0.05518, 0.4824, 0.05469, 0.4824, 0.05469, 0.4824, 0.004395, 0.469, 0.004395, 0.469, 0.004395, 0.469, 0.05518, 0.4824, 0.05469, 0.7993, 0.666, 0.7993, 0.6619, 0.7046, 0.6619, 0.7046, 0.6619, 0.7046, 0.666, 0.7993, 0.666, 0.4824, 0.05469, 0.4824, 0.004395, 0.469, 0.004395, 0.469, 0.004395, 0.469, 0.05518, 0.4824, 0.05469, 0.4824, 0.05469, 0.4824, 0.004395, 0.469, 0.004395, 0.469, 0.004395, 0.469, 0.05518, 0.4824, 0.05469, 0.7993, 0.666, 0.6523, 0.666, 0.6523, 0.6619, 0.6523, 0.6619, 0.7993, 0.6619, 0.7993, 0.666, 0.7905, 0.6321, 0.7939, 0.626, 0.627, 0.626, 0.627, 0.626, 0.6235, 0.6321, 0.7905, 0.6321, 0.9751, 0.3794, 0.9463, 0.3867, 0.9463, 0.3794, 0.9741, 0.3931, 0.9741, 0.3555, 0.9463, 0.3486, 0.9463, 0.314, 0.9463, 0.3486, 0.9741, 0.3555, 0.9741, 0.3555, 0.9741, 0.3179, 0.9463, 0.314, 0.9463, 0.3486, 0.9463, 0.3833, 0.9741, 0.3931, 0.9741, 0.4307, 0.9741, 0.3931, 0.9463, 0.3833, 0.9463, 0.3833, 0.9463, 0.418, 0.9741, 0.4307, 0.7993, 0.666, 0.6523, 0.666, 0.6523, 0.6619, 0.6523, 0.6619, 0.7993, 0.6619, 0.7993, 0.666, 0.7993, 0.666, 0.6523, 0.666, 0.6523, 0.6619, 0.6523, 0.6619, 0.7993, 0.6619, 0.7993, 0.666, 0.6523, 0.6565, 0.7993, 0.6565, 0.7993, 0.6523, 0.7993, 0.6523, 0.6523, 0.6523, 0.6523, 0.6565, 0.7905, 0.6321, 0.7939, 0.626, 0.627, 0.626, 0.627, 0.626, 0.6235, 0.6321, 0.7905, 0.6321, 0.7046, 0.6565, 0.7993, 0.6565, 0.7993, 0.6523, 0.7993, 0.6523, 0.7046, 0.6523, 0.7046, 0.6565, 0.03473, 0.6387, 0.03473, 0.8047, 0.006626, 0.8047, 0.006626, 0.8047, 0.006626, 0.6387, 0.03473, 0.6387, 0.03473, 0.6387, 0.03473, 0.7528, 0.006462, 0.7743, 0.006462, 0.7743, 0.006626, 0.6387, 0.03473, 0.6387, 0.03473, 0.8047, 0.006626, 0.8047, 0.006626, 0.6387, 0.006626, 0.6387, 0.03726, 0.6387, 0.03473, 0.8047, 0.9751, 0.3794, 0.9463, 0.3794, 0.9463, 0.3286, 0.9463, 0.3286, 0.9751, 0.3286, 0.9751, 0.3794, 0.9463, 0.3872, 0.9463, 0.3794, 0.9751, 0.3794, 0.9741, 0.3931, 0.9741, 0.3555, 0.9463, 0.3486, 0.9463, 0.314, 0.9463, 0.3486, 0.9741, 0.3555, 0.9741, 0.3555, 0.9741, 0.3179, 0.9463, 0.314, 0.9463, 0.3486, 0.9463, 0.3833, 0.9741, 0.3931, 0.9741, 0.4307, 0.9741, 0.3931, 0.9463, 0.3833, 0.9463, 0.3833, 0.9463, 0.418, 0.9741, 0.4307, 0.9751, 0.3682, 0.9463, 0.3682, 0.9463, 0.3184, 0.9463, 0.3184, 0.9751, 0.3184, 0.9751, 0.3682])
me_mesh_0_037.materials.append(mat_electricity_01_001)
me_mesh_0_037.update()
me_mesh_0_037.normals_split_custom_set([tuple(v) for v in zip(*[iter([-0.003932, -1.0, 0.003932, 0.003932, -1.0, -0.003932, -0.003932, -1.0, 0.003932, -0.003932, -1.0, 0.003932, 0.003932, -1.0, -0.003932, -0.003932, -1.0, 0.003932, -0.003932, -1.0, 0.003932, 0.003932, -1.0, -0.003932, -0.003932, -1.0, 0.003932, -0.003932, -1.0, 0.003932, 0.003932, -1.0, -0.003932, -0.003932, -1.0, 0.003932, -0.003932, -1.0, 0.003932, 0.003932, -1.0, -0.003932, -0.003932, -1.0, 0.003932, -0.003932, -1.0, 0.003932, 0.003932, -1.0, -0.003932, -0.003932, -1.0, 0.003932, -0.001611, -1.0, 0.005322, 0.001611, -1.0, -0.005322, -0.001611, -1.0, 0.005322, -0.001611, -1.0, 0.005322, 0.001611, -1.0, -0.005322, -0.001611, -1.0, 0.005322, 0.003932, -1.0, -0.003932, 0.003932, -1.0, 0.003932, 0.005151, -1.0, -0.002095, 0.005151, -1.0, -0.002095, -0.003932, -1.0, 0.003932, 0.003932, -1.0, -0.003932, 0.003932, -1.0, 0.003932, -0.005151, -1.0, 0.002095, 0.005151, -1.0, -0.002095, -0.005427, -1.0, 0.001213, -0.005451, -1.0, 0.001102, -0.005452, -1.0, 0.001093, -0.005451, -1.0, 0.001102, -0.005427, -1.0, 0.001213, -0.005165, -1.0, -0.002059, -0.005165, -1.0, -0.002059, 0.005146, -1.0, 0.002107, -0.005451, -1.0, 0.001102, -0.005452, -1.0, 0.001093, -0.005448, -1.0, 0.001113, -0.005427, -1.0, 0.001213, -0.005448, -1.0, 0.001113, -0.005452, -1.0, 0.001093, -0.004279, -1.0, -0.003552, -0.004279, -1.0, -0.003552, 0.004253, -1.0, 0.003583, -0.005448, -1.0, 0.001113, 0.003932, -1.0, -0.003932, -0.003932, -1.0, 0.003932, 0.003932, -1.0, -0.003932, 0.003932, -1.0, -0.003932, -0.003932, -1.0, 0.003932, 0.003932, -1.0, -0.003932, -0.003932, -1.0, 0.003932, 0.003932, -1.0, -0.003932, -0.003932, -1.0, 0.003932, -0.003932, -1.0, 0.003932, 0.003932, -1.0, -0.003932, -0.003932, -1.0, 0.003932, 0.003919, -1.0, -0.003945, -0.003932, -1.0, 0.003932, 0.003932, -1.0, -0.003932, 0.003932, -1.0, -0.003932, -0.003919, -1.0, 0.003945, 0.003919, -1.0, -0.003945, -0.003932, -1.0, 0.003932, 0.003932, -1.0, -0.003932, -0.003932, -1.0, 0.003932, -0.003932, -1.0, 0.003932, 0.003932, -1.0, -0.003932, -0.003932, -1.0, 0.003932, -0.005501, -1.0, 0.0008142, 0.003932, -1.0, -0.003932, -0.003932, -1.0, 0.003932, -0.003932, -1.0, 0.003932, 0.005501, -1.0, -0.0008143, -0.005501, -1.0, 0.0008142, -0.001611, -1.0, 0.005322, 0.001611, -1.0, -0.005322, -0.001611, -1.0, 0.005322, -0.001611, -1.0, 0.005322, 0.001611, -1.0, -0.005323, -0.001611, -1.0, 0.005322, -0.005161, -1.0, 0.00207, 0.00207, -1.0, 0.005161, 0.003932, -1.0, -0.003932, -0.005427, -1.0, 0.001213, -0.005451, -1.0, 0.001102, -0.00545, -1.0, 0.001103, -0.005451, -1.0, 0.001102, -0.005427, -1.0, 0.001213, -0.005165, -1.0, -0.002059, -0.005165, -1.0, -0.002059, 0.005146, -1.0, 0.002107, -0.005451, -1.0, 0.001102, -0.00545, -1.0, 0.001103, -0.005448, -1.0, 0.001113, -0.005427, -1.0, 0.001213, -0.005448, -1.0, 0.001113, -0.00545, -1.0, 0.001103, -0.004268, -1.0, -0.003565, -0.004268, -1.0, -0.003565, 0.004235, -1.0, 0.003604, -0.005448, -1.0, 0.001113, -0.003932, -1.0, 0.003932, 0.003932, -1.0, -0.003932, -0.003932, -1.0, 0.003932, -0.003932, -1.0, 0.003932, 0.003932, -1.0, -0.003932, -0.003932, -1.0, 0.003932, -1.0, 0.003932, -0.003932, -1.0, -0.003932, 0.003932, -1.0, 0.003932, -0.003932, -1.0, 0.003932, -0.003932, -1.0, -0.003932, 0.003932, -1.0, 0.003932, -0.003932, -1.0, 0.004105, -0.003752, -1.0, -0.004096, 0.003761, -1.0, 0.004096, -0.003761, -1.0, 0.004096, -0.003761, -1.0, -0.004105, 0.003751, -1.0, 0.004105, -0.003752, -1.0, 0.003751, -0.004105, -1.0, -0.003751, 0.004105, -1.0, 0.003751, -0.004105, -1.0, 0.003751, -0.004105, -1.0, -0.003751, 0.004105, -1.0, 0.003751, -0.004105, -1.0, 0.003932, -0.003932, -1.0, -0.003932, 0.003932, -1.0, 0.003932, -0.003932, -1.0, 0.003932, -0.003932, -1.0, -0.003932, 0.003932, -1.0, 0.003932, -0.003932, -1.0, 0.004095, -0.003762, -1.0, -0.004096, 0.003761, -1.0, 0.004096, -0.003761, -1.0, 0.004096, -0.003761, -1.0, -0.004096, 0.003761, -1.0, 0.004095, -0.003762, -1.0, 0.003756, -0.0041, -1.0, -0.003751, 0.004105, -1.0, 0.003751, -0.004105, -1.0, 0.003751, -0.004105, -1.0, -0.003756, 0.0041, -1.0, 0.003756, -0.0041, -1.0, 0.003932, -0.003932, -1.0, -0.003932, 0.003932, -1.0, 0.003932, -0.003932, -1.0, 0.003932, -0.003932, -1.0, -0.003932, 0.003932, -1.0, 0.003932, -0.003932, -1.0, 0.004105, -0.003752, -1.0, -0.004105, 0.003751, -1.0, 0.004105, -0.003752, -1.0, 0.004105, -0.003752, -1.0, -0.004105, 0.003751, -1.0, 0.004105, -0.003752, -1.0, 0.003932, -0.003932, -1.0, -0.003932, 0.003932, -1.0, 0.003932, -0.003932, -1.0, 0.003932, -0.003932, -1.0, -0.003932, 0.003932, -1.0, 0.003932, -0.003932, -1.0, 0.003756, -0.0041, -1.0, -0.003756, 0.0041, -1.0, 0.003757, -0.0041, -1.0, 0.003757, -0.0041, -1.0, -0.003756, 0.0041, -1.0, 0.003756, -0.0041, -1.0, 0.003932, -0.003932, -1.0, -0.003932, 0.003932, -1.0, 0.003932, -0.003932, -1.0, 0.003932, -0.003932, -1.0, -0.003932, 0.003932, -1.0, 0.003932, -0.003932, -1.0, 0.004103, -0.003754, -1.0, -0.004102, 0.003754, -1.0, 0.004102, -0.003754, -1.0, 0.004102, -0.003754, -1.0, -0.004103, 0.003754, -1.0, 0.004103, -0.003754, -1.0, 0.003932, -0.003932, -1.0, -0.003932, 0.003932, -1.0, 0.003932, -0.003932, -1.0, 0.003932, -0.003932, -1.0, -0.003932, 0.003932, -1.0, 0.003932, -0.003932, -1.0, 0.003932, -0.003932, -1.0, -0.003932, 0.003932, -1.0, 0.003932, -0.003932, -1.0, 0.003932, -0.003932, -1.0, -0.003932, 0.003932, -1.0, 0.003932, -0.003932, -1.0, 0.003754, -0.004102, -1.0, -0.003754, 0.004103, -1.0, 0.003754, -0.004102, -1.0, 0.003754, -0.004102, -1.0, -0.003754, 0.004103, -1.0, 0.003754, -0.004102, -1.0, -0.003932, 0.003932, -1.0, 0.003932, -0.003932, -1.0, -0.003932, 0.003932, -1.0, -0.003932, 0.003932, -1.0, 0.003932, -0.003932, -1.0, -0.003932, 0.003932, -1.0, 0.004103, -0.003754, -1.0, -0.004103, 0.003754, -1.0, 0.004103, -0.003754, -1.0, 0.004103, -0.003754, -1.0, -0.004103, 0.003754, -1.0, 0.004103, -0.003754, -1.0, 0.003932, -0.003932, -1.0, -0.003932, 0.003932, -1.0, 0.003932, -0.003932, -1.0, 0.003932, -0.003932, -1.0, -0.003932, 0.003932, -1.0, 0.003932, -0.003932, -1.0, 0.003754, -0.004102, -1.0, -0.003754, 0.004103, -1.0, 0.003754, -0.004102, -1.0, 0.003754, -0.004102, -1.0, -0.003754, 0.004102, -1.0, 0.003754, -0.004102, -1.0, 0.003932, -0.003932, -1.0, -0.003932, 0.003932, -1.0, 0.003932, -0.003932, -1.0, 0.003932, -0.003932, -1.0, -0.003932, 0.003932, -1.0, 0.003932, -0.003932, -1.0, 0.004103, -0.003754, -1.0, -0.004103, 0.003754, -1.0, 0.004103, -0.003754, -1.0, 0.004103, -0.003754, -1.0, -0.004103, 0.003754, -1.0, 0.004103, -0.003754, -1.0, 0.003756, -0.0041, -1.0, -0.003756, 0.0041, -1.0, 0.003757, -0.0041, -1.0, 0.003757, -0.0041, -1.0, -0.003756, 0.0041, -1.0, 0.003756, -0.0041, -1.0, 0.003932, -0.003932, -1.0, -0.003932, 0.003932, -1.0, 0.003932, -0.003932, -1.0, 0.003932, -0.003932, -1.0, -0.003932, 0.003932, -1.0, 0.003932, -0.003932, -1.0, -0.003932, 0.003932, -1.0, 0.003932, -0.003932, -1.0, -0.003932, 0.003932, -1.0, -0.003932, 0.003932, -1.0, 0.003932, -0.003932, -1.0, -0.003932, 0.003932, -1.0, -0.003932, 0.003932, -1.0, 0.003932, -0.003932, -1.0, -0.003932, 0.003932, -1.0, -0.003932, 0.003932, -1.0, 0.003932, -0.003932, -1.0, -0.003932, 0.003932, -0.8798, -0.001887, 0.4753, -0.8835, 0.00193, 0.4685, -0.8798, -0.001887, 0.4753, -0.8798, -0.001887, 0.4753, -0.8835, 0.001929, 0.4685, -0.8798, -0.001887, 0.4753, -0.8798, -0.001887, 0.4753, -0.8835, 0.00193, 0.4685, -0.8798, -0.001887, 0.4753, -0.8798, -0.001887, 0.4753, -0.8835, 0.001929, 0.4685, -0.8798, -0.001887, 0.4753, -1.0, -0.003932, 0.003932, -1.0, 0.003932, -0.003932, -1.0, -0.003932, 0.003932, -1.0, -0.003932, 0.003932, -1.0, 0.003932, -0.003932, -1.0, -0.003932, 0.003932, -1.0, -0.003932, 0.003932, -1.0, 0.003932, -0.003932, -1.0, -0.003932, 0.003932, -1.0, -0.003932, 0.003932, -1.0, 0.003932, -0.003932, -1.0, -0.003932, 0.003932, -1.0, -0.003932, 0.003932, -1.0, 0.003932, -0.003932, -1.0, -0.003932, 0.003932, -1.0, -0.003932, 0.003932, -1.0, 0.003932, -0.003932, -1.0, -0.003932, 0.003932, -1.0, -0.003932, 0.003932, -1.0, 0.003932, -0.003932, -1.0, -0.003932, 0.003932, -1.0, -0.003932, 0.003932, -1.0, 0.003932, -0.003932, -1.0, -0.003932, 0.003932, -0.003932, -0.003932, 1.0, 0.003932, -0.003932, 1.0, 0.003932, -0.003932, 1.0, 0.003932, -0.003932, 1.0, 0.003932, 0.003932, 1.0, -0.003932, -0.003932, 1.0, 0.003932, -0.003932, 1.0, 0.003932, -0.003932, 1.0, 0.003932, 0.003932, 1.0, 0.003932, 0.003932, 1.0, -0.003932, -0.003932, 1.0, 0.003932, -0.003932, 1.0, 0.003932, 0.003932, 1.0, -0.003932, -0.003932, 1.0, 0.003932, 0.003932, 1.0, 0.003932, 0.003932, 1.0, -0.003932, -0.003932, 1.0, 0.003932, 0.003932, 1.0, -0.00124, -0.0404, 0.9992, 0.001239, -0.04826, 0.9988, -0.00124, -0.0404, 0.9992, -0.00124, -0.0404, 0.9992, 0.00124, -0.04826, 0.9988, -0.00124, -0.0404, 0.9992, 0.008435, 0.04762, 0.9988, -0.008436, 0.03979, 0.9992, 0.008435, 0.04762, 0.9988, 0.008435, 0.04762, 0.9988, -0.008435, 0.03979, 0.9992, 0.008435, 0.04762, 0.9988, 0.003932, 0.003932, 1.0, -0.003932, -0.003932, 1.0, 0.003932, 0.003932, 1.0, 0.003932, 0.003932, 1.0, -0.003932, -0.003932, 1.0, 0.003932, 0.003932, 1.0, -0.00124, -0.0404, 0.9992, 0.001239, -0.04826, 0.9988, -0.00124, -0.0404, 0.9992, -0.00124, -0.0404, 0.9992, 0.00124, -0.04826, 0.9988, -0.00124, -0.0404, 0.9992, 0.9999, 0.01187, -0.003957, 0.9999, -0.01187, 0.003957, 0.9999, 0.01187, -0.003956, 0.9999, 0.01187, -0.003956, 0.9999, -0.01187, 0.003957, 0.9999, 0.01187, -0.003957, 0.9999, 0.01187, -0.003957, 0.9999, -0.01187, 0.003957, 0.9999, 0.01187, -0.003956, 0.9999, 0.01187, -0.003956, 0.9999, -0.01187, 0.003957, 0.9999, 0.01187, -0.003957, 0.9999, -0.01187, 0.003957, 0.9999, 0.01187, -0.003957, 0.9999, -0.01187, 0.003957, 0.9999, -0.01187, 0.003957, 0.9999, 0.01187, -0.003956, 0.9999, -0.01187, 0.003957, 0.003932, 0.003932, 1.0, -0.003932, -0.003932, 1.0, 0.003932, 0.003932, 1.0, 0.003932, 0.003932, 1.0, -0.003932, -0.003932, 1.0, 0.003932, 0.003932, 1.0, 0.009065, 0.04824, 0.9988, -0.009065, 0.04042, 0.9991, 0.009064, 0.04824, 0.9988, 0.009064, 0.04824, 0.9988, -0.009065, 0.04041, 0.9991, 0.009065, 0.04824, 0.9988, 0.003932, 0.003932, 1.0, -0.003932, -0.003932, 1.0, 0.003932, 0.003932, 1.0, 0.003932, 0.003932, 1.0, -0.003932, -0.003932, 1.0, 0.003932, 0.003932, 1.0, -0.00124, -0.0404, 0.9992, 0.001239, -0.04826, 0.9988, -0.00124, -0.0404, 0.9992, -0.00124, -0.0404, 0.9992, 0.00124, -0.04826, 0.9988, -0.00124, -0.0404, 0.9992, 0.003932, 0.003932, 1.0, -0.003932, -0.003932, 1.0, 0.003932, 0.003932, 1.0, 0.003932, 0.003932, 1.0, -0.003932, -0.003932, 1.0, 0.003932, 0.003932, 1.0, 0.009071, 0.04827, 0.9988, -0.009114, 0.04045, 0.9991, 0.009071, 0.04827, 0.9988, 0.009071, 0.04827, 0.9988, -0.009115, 0.04045, 0.9991, 0.009071, 0.04827, 0.9988, 0.9999, 0.01187, -0.003957, 0.9999, -0.01187, 0.003957, 0.9999, 0.01187, -0.003956, 0.9999, 0.01187, -0.003956, 0.9999, -0.01187, 0.003957, 0.9999, 0.01187, -0.003957, 0.003932, 0.003932, 1.0, -0.003932, -0.003932, 1.0, 0.003932, 0.003932, 1.0, 0.003932, 0.003932, 1.0, -0.003932, -0.003932, 1.0, 0.003932, 0.003932, 1.0, -0.00187, -0.04102, 0.9992, 0.00187, -0.04889, 0.9988, -0.00187, -0.04102, 0.9992, -0.00187, -0.04102, 0.9992, 0.00187, -0.04889, 0.9988, -0.00187, -0.04102, 0.9992, 0.8759, 0.008302, -0.4824, 0.8872, -0.008302, -0.4614, 0.8759, 0.008301, -0.4824, 0.8759, 0.008301, -0.4824, 0.8872, -0.008302, -0.4614, 0.8759, 0.008302, -0.4824, 0.8759, 0.008302, -0.4824, 0.8872, -0.008302, -0.4614, 0.8759, 0.008301, -0.4824, 0.8759, 0.008301, -0.4824, 0.8872, -0.008302, -0.4614, 0.8759, 0.008302, -0.4824, 0.003932, 0.003932, 1.0, -0.003932, -0.003932, 1.0, 0.003932, 0.003932, 1.0, 0.003932, 0.003932, 1.0, -0.003932, -0.003932, 1.0, 0.003932, 0.003932, 1.0, 0.008435, 0.04762, 0.9988, -0.008436, 0.03979, 0.9992, 0.008435, 0.04762, 0.9988, 0.008435, 0.04762, 0.9988, -0.008435, 0.03979, 0.9992, 0.008435, 0.04762, 0.9988, 0.9999, 0.01187, -0.003956, 0.9999, -0.01187, 0.003957, 0.9999, 0.01187, -0.003957, 0.9999, 0.01187, -0.003957, 0.9999, -0.01187, 0.003957, 0.9999, 0.01187, -0.003956, 0.003932, 0.003932, 1.0, -0.003932, -0.003932, 1.0, 0.003932, 0.003932, 1.0, 0.003932, 0.003932, 1.0, -0.003932, -0.003932, 1.0, 0.003932, 0.003932, 1.0, 0.0006377, -0.03854, 0.9993, -0.0006302, -0.04634, 0.9989, 0.0006376, -0.03854, 0.9993, 0.0006376, -0.03854, 0.9993, -0.0006377, -0.04639, 0.9989, 0.0006377, -0.03854, 0.9993, 0.9999, -0.01187, 0.003957, 0.9999, 0.01187, -0.003956, 0.9999, -0.01187, 0.003957, 0.9999, -0.01187, 0.003957, 0.9999, 0.01187, -0.003957, 0.9999, -0.01187, 0.003957, 0.008435, 0.04762, 0.9988, -0.008436, 0.03979, 0.9992, 0.008435, 0.04762, 0.9988, 0.008435, 0.04762, 0.9988, -0.008435, 0.03979, 0.9992, 0.008435, 0.04762, 0.9988, 0.003932, 0.003932, 1.0, -0.003932, -0.003932, 1.0, 0.003932, 0.003932, 1.0, 0.003932, 0.003932, 1.0, -0.003932, -0.003932, 1.0, 0.003932, 0.003932, 1.0, -0.001829, -0.0411, 0.9992, 0.001829, -0.0488, 0.9988, -0.001829, -0.0411, 0.9992, -0.001829, -0.0411, 0.9992, 0.001829, -0.0488, 0.9988, -0.001829, -0.0411, 0.9992, 0.9999, 0.01187, -0.003956, 0.9999, -0.01187, 0.003957, 0.9999, 0.01187, -0.003957, 0.9999, 0.01187, -0.003957, 0.9999, -0.01187, 0.003957, 0.9999, 0.01187, -0.003956, 0.009688, 0.04887, 0.9988, -0.009688, 0.04104, 0.9991, 0.009688, 0.04887, 0.9988, 0.009688, 0.04887, 0.9988, -0.009688, 0.04104, 0.9991, 0.009688, 0.04887, 0.9988, 0.003932, 0.003932, 1.0, -0.003932, -0.003932, 1.0, 0.003932, 0.003932, 1.0, 0.003932, 0.003932, 1.0, -0.003932, -0.003932, 1.0, 0.003932, 0.003932, 1.0, 0.003966, 1.0, -0.003966, -0.003966, 1.0, 0.003966, 0.003966, 1.0, -0.003966, 0.003966, 1.0, -0.003966, -0.003966, 1.0, 0.003966, 0.003966, 1.0, -0.003966, -0.001625, 1.0, 0.005368, 0.001625, 1.0, -0.005368, -0.001625, 1.0, 0.005368, -0.001625, 1.0, 0.005368, 0.001625, 1.0, -0.005368, -0.001625, 1.0, 0.005368, 0.002113, 1.0, 0.005196, -0.005196, 1.0, 0.002113, 0.003966, 1.0, -0.003966, -0.005452, 1.0, 0.001093, -0.005498, 1.0, 0.001111, -0.005427, 1.0, 0.001212, -0.00521, 1.0, -0.002077, -0.005427, 1.0, 0.001212, -0.005498, 1.0, 0.001111, -0.005498, 1.0, 0.001111, 0.005191, 1.0, 0.002125, -0.00521, 1.0, -0.002077, -0.005427, 1.0, 0.001212, -0.005448, 1.0, 0.001113, -0.005452, 1.0, 0.001093, -0.004316, 1.0, -0.003582, -0.005452, 1.0, 0.001093, -0.005448, 1.0, 0.001113, -0.005448, 1.0, 0.001113, 0.004289, 1.0, 0.003614, -0.004316, 1.0, -0.003582, 0.003966, 1.0, -0.003966, -0.003966, 1.0, 0.003966, 0.003966, 1.0, -0.003966, 0.003966, 1.0, -0.003966, -0.003966, 1.0, 0.003966, 0.003966, 1.0, -0.003966, 0.003966, 1.0, -0.003966, -0.003966, 1.0, 0.003966, 0.003966, 1.0, -0.003966, 0.003966, 1.0, -0.003966, -0.003966, 1.0, 0.003966, 0.003966, 1.0, -0.003966, 0.003966, 1.0, -0.003966, -0.003966, 1.0, 0.003966, 0.003966, 1.0, -0.003966, 0.003966, 1.0, -0.003966, -0.003966, 1.0, 0.003966, 0.003966, 1.0, -0.003966, -0.001625, 1.0, 0.005368, 0.001625, 1.0, -0.005368, -0.001625, 1.0, 0.005368, -0.001625, 1.0, 0.005368, 0.001625, 1.0, -0.005368, -0.001625, 1.0, 0.005368, 0.003966, 1.0, -0.003966, -0.003966, 1.0, 0.003966, 0.003966, 1.0, -0.003966, 0.003966, 1.0, -0.003966, -0.003966, 1.0, 0.003966, 0.003966, 1.0, -0.003966, 0.003966, 1.0, -0.003966, -0.003966, 1.0, 0.003966, 0.003966, 1.0, -0.003966, 0.003966, 1.0, -0.003966, -0.003966, 1.0, 0.003966, 0.003966, 1.0, -0.003966, 0.003966, 1.0, -0.003966, -0.005548, 1.0, 0.0008211, 0.005548, 1.0, -0.0008214, 0.005548, 1.0, -0.0008214, -0.003966, 1.0, 0.003966, 0.003966, 1.0, -0.003966, -0.003953, 1.0, 0.003979, 0.003966, 1.0, -0.003966, -0.003966, 1.0, 0.003966, -0.003966, 1.0, 0.003966, 0.003953, 1.0, -0.003979, -0.003953, 1.0, 0.003979, 0.005151, 1.0, -0.002096, 0.003966, 1.0, 0.003966, 0.003966, 1.0, -0.003966, 0.003966, 1.0, -0.003966, -0.003966, 1.0, 0.003966, 0.005151, 1.0, -0.002096, -0.005196, 1.0, 0.002113, 0.003966, 1.0, 0.003966, 0.005151, 1.0, -0.002096, -0.005452, 1.0, 0.001093, -0.005498, 1.0, 0.001111, -0.005427, 1.0, 0.001212, -0.00521, 1.0, -0.002077, -0.005427, 1.0, 0.001212, -0.005498, 1.0, 0.001111, -0.005498, 1.0, 0.001111, 0.005191, 1.0, 0.002125, -0.00521, 1.0, -0.002077, -0.005427, 1.0, 0.001212, -0.005448, 1.0, 0.001113, -0.005452, 1.0, 0.001093, -0.004316, 1.0, -0.003582, -0.005452, 1.0, 0.001093, -0.005448, 1.0, 0.001113, -0.005448, 1.0, 0.001113, 0.004289, 1.0, 0.003614, -0.004316, 1.0, -0.003582, 0.003966, 1.0, -0.003966, -0.003966, 1.0, 0.003966, 0.003966, 1.0, -0.003966, 0.003966, 1.0, -0.003966, -0.003966, 1.0, 0.003966, 0.003966, 1.0, -0.003966])] * 3)])

# ---- objects
ob_model_scaffolds_02_lod0 = bpy.data.objects.new('MODEL_scaffolds_02_lod0', me_mesh_0_037)
ob_main_file_scaffolds_02_cfg = bpy.data.objects.new('MAIN_FILE_scaffolds_02.cfg', None)

# ---- transforms, parenting, visibility, modifiers, constraints
ob_model_scaffolds_02_lod0.parent = ob_main_file_scaffolds_02_cfg
ob_model_scaffolds_02_lod0.location = (0.0, 0.0, 0.0)
ob_model_scaffolds_02_lod0.rotation_mode = 'QUATERNION'
ob_model_scaffolds_02_lod0.rotation_quaternion = (1.0, 0.0, 0.0, 0.0)
ob_main_file_scaffolds_02_cfg.location = (0.0, 0.0, 0.0)
ob_main_file_scaffolds_02_cfg.empty_display_type = 'SINGLE_ARROW'

# ---- collection membership
scene.collection.objects.link(ob_model_scaffolds_02_lod0)
scene.collection.objects.link(ob_main_file_scaffolds_02_cfg)

# ---- scene / render settings (as saved in the file)
scene.frame_start = 1; scene.frame_end = 250; scene.frame_set(1)
scene.render.engine = 'BLENDER_EEVEE_NEXT'
scene.cycles.sampling_pattern = 'TABULATED_SOBOL'
scene.cycles.use_light_tree = False
scene.view_settings.view_transform = 'Filmic'
bpy.context.view_layer.update()

# ---- added for rendering (the .blend has no active camera and no usable light): camera, sun
cam_auto = bpy.data.cameras.new('AutoCamera')
cam_auto.lens = 50.0
cam_auto.sensor_width = 36.0
cam_auto.clip_end = 1000.0
ob_auto_camera = bpy.data.objects.new('AutoCamera', cam_auto)
scene.collection.objects.link(ob_auto_camera)
ob_auto_camera.location = (1.84721, -1.96081, 1.32099)
ob_auto_camera.rotation_euler = (1.09748, -7.21219e-08, 0.694738)
scene.camera = ob_auto_camera
light_auto_sun = bpy.data.lights.new('AutoSun', 'SUN')
light_auto_sun.energy = 3.0
light_auto_sun.angle = 0.0523599
ob_auto_sun = bpy.data.objects.new('AutoSun', light_auto_sun)
scene.collection.objects.link(ob_auto_sun)
ob_auto_sun.rotation_euler = (0.872665, 0.174533, 0.523599)
bpy.context.view_layer.update()
